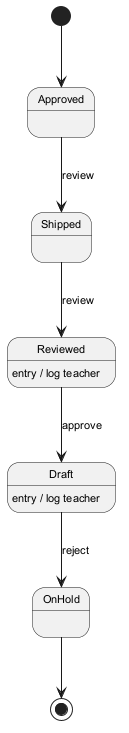

The diagram above was rendered by PlantUML. Its source (embedded in the PNG):
@startuml
skinparam backgroundColor #FFFFFF
skinparam classBackgroundColor #F1F8E9
skinparam classBorderColor #33691E
skinparam defaultFontSize 11
[*] --> Approved
Approved --> Shipped : review
Shipped --> Reviewed : review
Reviewed --> Draft : approve
Reviewed : entry / log teacher
Draft --> OnHold : reject
Draft : entry / log teacher
OnHold --> [*]
@enduml